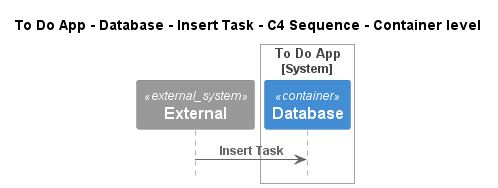

The diagram above was rendered by PlantUML. Its source (embedded in the PNG):
@startuml
!pragma layout smetana
!include ..\..\..\..\..\..\..\.c4s\C4_Sequence.puml

title To Do App - Database - Insert Task - C4 Sequence - Container level

System_Ext(C4InterFlow.SoftwareSystems.ExternalSystem, "External", "")

System_Boundary(ToDoAppExample.SoftwareSystems.ToDoApp, "To Do App")
    Container(ToDoAppExample.SoftwareSystems.ToDoApp.Containers.Database, "Database", "", "")
Boundary_End()

Rel(C4InterFlow.SoftwareSystems.ExternalSystem, ToDoAppExample.SoftwareSystems.ToDoApp.Containers.Database, "Insert Task")


@enduml